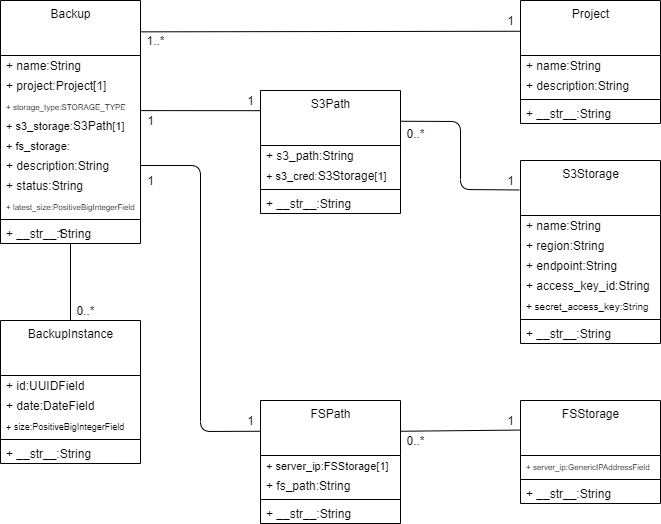

The diagram above was exported from draw.io. Its source (the exported page's mxGraphModel, read from the mxfile embedded in the PNG):
<mxGraphModel dx="1221" dy="681" grid="1" gridSize="10" guides="1" tooltips="1" connect="1" arrows="1" fold="1" page="1" pageScale="1" pageWidth="850" pageHeight="1100" math="0" shadow="0">
  <root>
    <mxCell id="0" />
    <mxCell id="1" parent="0" />
    <mxCell id="2" value="Backup" style="swimlane;fontStyle=0;align=center;verticalAlign=top;childLayout=stackLayout;horizontal=1;startSize=55;horizontalStack=0;resizeParent=1;resizeParentMax=0;resizeLast=0;collapsible=0;marginBottom=0;html=1;" vertex="1" parent="1">
      <mxGeometry x="80" y="40" width="140" height="243" as="geometry" />
    </mxCell>
    <mxCell id="3" value="+ name:String" style="text;html=1;strokeColor=none;fillColor=none;align=left;verticalAlign=middle;spacingLeft=4;spacingRight=4;overflow=hidden;rotatable=0;points=[[0,0.5],[1,0.5]];portConstraint=eastwest;" vertex="1" parent="2">
      <mxGeometry y="55" width="140" height="20" as="geometry" />
    </mxCell>
    <mxCell id="4" value="+ project:Project[1]" style="text;html=1;strokeColor=none;fillColor=none;align=left;verticalAlign=middle;spacingLeft=4;spacingRight=4;overflow=hidden;rotatable=0;points=[[0,0.5],[1,0.5]];portConstraint=eastwest;" vertex="1" parent="2">
      <mxGeometry y="75" width="140" height="20" as="geometry" />
    </mxCell>
    <mxCell id="5" value="&lt;font style=&quot;font-size: 8px&quot;&gt;+ storage_type:STORAGE_TYPE&lt;/font&gt;" style="text;html=1;strokeColor=none;fillColor=none;align=left;verticalAlign=middle;spacingLeft=4;spacingRight=4;overflow=hidden;rotatable=0;points=[[0,0.5],[1,0.5]];portConstraint=eastwest;" vertex="1" parent="2">
      <mxGeometry y="95" width="140" height="20" as="geometry" />
    </mxCell>
    <mxCell id="6" value="&lt;font style=&quot;font-size: 11px&quot;&gt;+ s3_storage:&lt;span style=&quot;font-size: 12px ; text-align: center&quot;&gt;S3Path&lt;/span&gt;[1]&lt;/font&gt;" style="text;html=1;strokeColor=none;fillColor=none;align=left;verticalAlign=middle;spacingLeft=4;spacingRight=4;overflow=hidden;rotatable=0;points=[[0,0.5],[1,0.5]];portConstraint=eastwest;" vertex="1" parent="2">
      <mxGeometry y="115" width="140" height="20" as="geometry" />
    </mxCell>
    <mxCell id="7" value="&lt;span style=&quot;font-size: 11px&quot;&gt;+ fs_storage:&lt;/span&gt;" style="text;html=1;strokeColor=none;fillColor=none;align=left;verticalAlign=middle;spacingLeft=4;spacingRight=4;overflow=hidden;rotatable=0;points=[[0,0.5],[1,0.5]];portConstraint=eastwest;" vertex="1" parent="2">
      <mxGeometry y="135" width="140" height="20" as="geometry" />
    </mxCell>
    <mxCell id="8" value="+ description:String" style="text;html=1;strokeColor=none;fillColor=none;align=left;verticalAlign=middle;spacingLeft=4;spacingRight=4;overflow=hidden;rotatable=0;points=[[0,0.5],[1,0.5]];portConstraint=eastwest;" vertex="1" parent="2">
      <mxGeometry y="155" width="140" height="20" as="geometry" />
    </mxCell>
    <mxCell id="9" value="+ status:String" style="text;html=1;strokeColor=none;fillColor=none;align=left;verticalAlign=middle;spacingLeft=4;spacingRight=4;overflow=hidden;rotatable=0;points=[[0,0.5],[1,0.5]];portConstraint=eastwest;" vertex="1" parent="2">
      <mxGeometry y="175" width="140" height="20" as="geometry" />
    </mxCell>
    <mxCell id="10" value="&lt;font style=&quot;font-size: 8px&quot;&gt;+ latest_size:PositiveBigIntegerField&lt;/font&gt;" style="text;html=1;strokeColor=none;fillColor=none;align=left;verticalAlign=middle;spacingLeft=4;spacingRight=4;overflow=hidden;rotatable=0;points=[[0,0.5],[1,0.5]];portConstraint=eastwest;" vertex="1" parent="2">
      <mxGeometry y="195" width="140" height="20" as="geometry" />
    </mxCell>
    <mxCell id="11" value="" style="line;strokeWidth=1;fillColor=none;align=left;verticalAlign=middle;spacingTop=-1;spacingLeft=3;spacingRight=3;rotatable=0;labelPosition=right;points=[];portConstraint=eastwest;" vertex="1" parent="2">
      <mxGeometry y="215" width="140" height="8" as="geometry" />
    </mxCell>
    <mxCell id="12" value="+ __str__:String" style="text;html=1;strokeColor=none;fillColor=none;align=left;verticalAlign=middle;spacingLeft=4;spacingRight=4;overflow=hidden;rotatable=0;points=[[0,0.5],[1,0.5]];portConstraint=eastwest;" vertex="1" parent="2">
      <mxGeometry y="223" width="140" height="20" as="geometry" />
    </mxCell>
    <mxCell id="13" value="Project" style="swimlane;fontStyle=0;align=center;verticalAlign=top;childLayout=stackLayout;horizontal=1;startSize=55;horizontalStack=0;resizeParent=1;resizeParentMax=0;resizeLast=0;collapsible=0;marginBottom=0;html=1;" vertex="1" parent="1">
      <mxGeometry x="600" y="40" width="140" height="123" as="geometry" />
    </mxCell>
    <mxCell id="14" value="+ name:String" style="text;html=1;strokeColor=none;fillColor=none;align=left;verticalAlign=middle;spacingLeft=4;spacingRight=4;overflow=hidden;rotatable=0;points=[[0,0.5],[1,0.5]];portConstraint=eastwest;" vertex="1" parent="13">
      <mxGeometry y="55" width="140" height="20" as="geometry" />
    </mxCell>
    <mxCell id="15" value="+ description:String" style="text;html=1;strokeColor=none;fillColor=none;align=left;verticalAlign=middle;spacingLeft=4;spacingRight=4;overflow=hidden;rotatable=0;points=[[0,0.5],[1,0.5]];portConstraint=eastwest;" vertex="1" parent="13">
      <mxGeometry y="75" width="140" height="20" as="geometry" />
    </mxCell>
    <mxCell id="16" value="" style="line;strokeWidth=1;fillColor=none;align=left;verticalAlign=middle;spacingTop=-1;spacingLeft=3;spacingRight=3;rotatable=0;labelPosition=right;points=[];portConstraint=eastwest;" vertex="1" parent="13">
      <mxGeometry y="95" width="140" height="8" as="geometry" />
    </mxCell>
    <mxCell id="17" value="+ __str__:String" style="text;html=1;strokeColor=none;fillColor=none;align=left;verticalAlign=middle;spacingLeft=4;spacingRight=4;overflow=hidden;rotatable=0;points=[[0,0.5],[1,0.5]];portConstraint=eastwest;" vertex="1" parent="13">
      <mxGeometry y="103" width="140" height="20" as="geometry" />
    </mxCell>
    <mxCell id="18" value="" style="endArrow=none;html=1;entryX=0;entryY=0.25;entryDx=0;entryDy=0;exitX=-0.009;exitY=0.067;exitDx=0;exitDy=0;exitPerimeter=0;" edge="1" source="20" target="13" parent="1">
      <mxGeometry width="50" height="50" relative="1" as="geometry">
        <mxPoint x="230" y="80" as="sourcePoint" />
        <mxPoint x="450" y="90" as="targetPoint" />
      </mxGeometry>
    </mxCell>
    <mxCell id="19" value="1" style="text;html=1;align=center;verticalAlign=middle;resizable=0;points=[];autosize=1;strokeColor=none;" vertex="1" parent="1">
      <mxGeometry x="580" y="50" width="20" height="20" as="geometry" />
    </mxCell>
    <mxCell id="20" value="1..*" style="text;html=1;align=center;verticalAlign=middle;resizable=0;points=[];autosize=1;strokeColor=none;" vertex="1" parent="1">
      <mxGeometry x="220" y="70" width="30" height="20" as="geometry" />
    </mxCell>
    <mxCell id="21" value="S3Path" style="swimlane;fontStyle=0;align=center;verticalAlign=top;childLayout=stackLayout;horizontal=1;startSize=55;horizontalStack=0;resizeParent=1;resizeParentMax=0;resizeLast=0;collapsible=0;marginBottom=0;html=1;" vertex="1" parent="1">
      <mxGeometry x="340" y="130" width="140" height="123" as="geometry" />
    </mxCell>
    <mxCell id="22" value="+ s3_path:String" style="text;html=1;strokeColor=none;fillColor=none;align=left;verticalAlign=middle;spacingLeft=4;spacingRight=4;overflow=hidden;rotatable=0;points=[[0,0.5],[1,0.5]];portConstraint=eastwest;" vertex="1" parent="21">
      <mxGeometry y="55" width="140" height="20" as="geometry" />
    </mxCell>
    <mxCell id="23" value="&lt;font style=&quot;font-size: 11px&quot;&gt;+ s3_cred:&lt;span style=&quot;font-size: 12px ; text-align: center&quot;&gt;S3Storage&lt;/span&gt;&lt;span style=&quot;text-align: center&quot;&gt;[1]&lt;/span&gt;&lt;/font&gt;" style="text;html=1;strokeColor=none;fillColor=none;align=left;verticalAlign=middle;spacingLeft=4;spacingRight=4;overflow=hidden;rotatable=0;points=[[0,0.5],[1,0.5]];portConstraint=eastwest;" vertex="1" parent="21">
      <mxGeometry y="75" width="140" height="20" as="geometry" />
    </mxCell>
    <mxCell id="24" value="" style="line;strokeWidth=1;fillColor=none;align=left;verticalAlign=middle;spacingTop=-1;spacingLeft=3;spacingRight=3;rotatable=0;labelPosition=right;points=[];portConstraint=eastwest;" vertex="1" parent="21">
      <mxGeometry y="95" width="140" height="8" as="geometry" />
    </mxCell>
    <mxCell id="25" value="+ __str__:String" style="text;html=1;strokeColor=none;fillColor=none;align=left;verticalAlign=middle;spacingLeft=4;spacingRight=4;overflow=hidden;rotatable=0;points=[[0,0.5],[1,0.5]];portConstraint=eastwest;" vertex="1" parent="21">
      <mxGeometry y="103" width="140" height="20" as="geometry" />
    </mxCell>
    <mxCell id="26" value="BackupInstance" style="swimlane;fontStyle=0;align=center;verticalAlign=top;childLayout=stackLayout;horizontal=1;startSize=55;horizontalStack=0;resizeParent=1;resizeParentMax=0;resizeLast=0;collapsible=0;marginBottom=0;html=1;" vertex="1" parent="1">
      <mxGeometry x="80" y="360" width="140" height="143" as="geometry" />
    </mxCell>
    <mxCell id="27" value="+ id:UUIDField" style="text;html=1;strokeColor=none;fillColor=none;align=left;verticalAlign=middle;spacingLeft=4;spacingRight=4;overflow=hidden;rotatable=0;points=[[0,0.5],[1,0.5]];portConstraint=eastwest;" vertex="1" parent="26">
      <mxGeometry y="55" width="140" height="20" as="geometry" />
    </mxCell>
    <mxCell id="28" value="+ date:DateField" style="text;html=1;strokeColor=none;fillColor=none;align=left;verticalAlign=middle;spacingLeft=4;spacingRight=4;overflow=hidden;rotatable=0;points=[[0,0.5],[1,0.5]];portConstraint=eastwest;" vertex="1" parent="26">
      <mxGeometry y="75" width="140" height="20" as="geometry" />
    </mxCell>
    <mxCell id="29" value="&lt;font style=&quot;font-size: 9px&quot;&gt;+ size:PositiveBigIntegerField&lt;/font&gt;" style="text;html=1;strokeColor=none;fillColor=none;align=left;verticalAlign=middle;spacingLeft=4;spacingRight=4;overflow=hidden;rotatable=0;points=[[0,0.5],[1,0.5]];portConstraint=eastwest;" vertex="1" parent="26">
      <mxGeometry y="95" width="140" height="20" as="geometry" />
    </mxCell>
    <mxCell id="30" value="" style="line;strokeWidth=1;fillColor=none;align=left;verticalAlign=middle;spacingTop=-1;spacingLeft=3;spacingRight=3;rotatable=0;labelPosition=right;points=[];portConstraint=eastwest;" vertex="1" parent="26">
      <mxGeometry y="115" width="140" height="8" as="geometry" />
    </mxCell>
    <mxCell id="31" value="+ __str__:String" style="text;html=1;strokeColor=none;fillColor=none;align=left;verticalAlign=middle;spacingLeft=4;spacingRight=4;overflow=hidden;rotatable=0;points=[[0,0.5],[1,0.5]];portConstraint=eastwest;" vertex="1" parent="26">
      <mxGeometry y="123" width="140" height="20" as="geometry" />
    </mxCell>
    <mxCell id="32" value="" style="endArrow=none;html=1;entryX=0;entryY=0.164;entryDx=0;entryDy=0;entryPerimeter=0;exitX=1.002;exitY=0.755;exitDx=0;exitDy=0;exitPerimeter=0;" edge="1" source="5" target="21" parent="1">
      <mxGeometry width="50" height="50" relative="1" as="geometry">
        <mxPoint x="230" y="150" as="sourcePoint" />
        <mxPoint x="341" y="160" as="targetPoint" />
      </mxGeometry>
    </mxCell>
    <mxCell id="33" value="1" style="text;html=1;align=center;verticalAlign=middle;resizable=0;points=[];autosize=1;strokeColor=none;" vertex="1" parent="1">
      <mxGeometry x="320" y="130" width="20" height="20" as="geometry" />
    </mxCell>
    <mxCell id="34" value="1" style="text;html=1;align=center;verticalAlign=middle;resizable=0;points=[];autosize=1;strokeColor=none;" vertex="1" parent="1">
      <mxGeometry x="220" y="150" width="20" height="20" as="geometry" />
    </mxCell>
    <mxCell id="35" value="FSPath" style="swimlane;fontStyle=0;align=center;verticalAlign=top;childLayout=stackLayout;horizontal=1;startSize=55;horizontalStack=0;resizeParent=1;resizeParentMax=0;resizeLast=0;collapsible=0;marginBottom=0;html=1;" vertex="1" parent="1">
      <mxGeometry x="340" y="440" width="140" height="123" as="geometry" />
    </mxCell>
    <mxCell id="36" value="&lt;font style=&quot;font-size: 11px&quot;&gt;&lt;font&gt;+ server_ip:&lt;/font&gt;&lt;span style=&quot;text-align: center&quot;&gt;FSStorage[1]&lt;/span&gt;&lt;/font&gt;" style="text;html=1;strokeColor=none;fillColor=none;align=left;verticalAlign=middle;spacingLeft=4;spacingRight=4;overflow=hidden;rotatable=0;points=[[0,0.5],[1,0.5]];portConstraint=eastwest;" vertex="1" parent="35">
      <mxGeometry y="55" width="140" height="20" as="geometry" />
    </mxCell>
    <mxCell id="37" value="+ fs_path:String" style="text;html=1;strokeColor=none;fillColor=none;align=left;verticalAlign=middle;spacingLeft=4;spacingRight=4;overflow=hidden;rotatable=0;points=[[0,0.5],[1,0.5]];portConstraint=eastwest;" vertex="1" parent="35">
      <mxGeometry y="75" width="140" height="20" as="geometry" />
    </mxCell>
    <mxCell id="38" value="" style="line;strokeWidth=1;fillColor=none;align=left;verticalAlign=middle;spacingTop=-1;spacingLeft=3;spacingRight=3;rotatable=0;labelPosition=right;points=[];portConstraint=eastwest;" vertex="1" parent="35">
      <mxGeometry y="95" width="140" height="8" as="geometry" />
    </mxCell>
    <mxCell id="39" value="+ __str__:String" style="text;html=1;strokeColor=none;fillColor=none;align=left;verticalAlign=middle;spacingLeft=4;spacingRight=4;overflow=hidden;rotatable=0;points=[[0,0.5],[1,0.5]];portConstraint=eastwest;" vertex="1" parent="35">
      <mxGeometry y="103" width="140" height="20" as="geometry" />
    </mxCell>
    <mxCell id="40" value="" style="endArrow=none;html=1;exitX=0.5;exitY=0;exitDx=0;exitDy=0;" edge="1" source="26" target="12" parent="1">
      <mxGeometry width="50" height="50" relative="1" as="geometry">
        <mxPoint x="270" y="380" as="sourcePoint" />
        <mxPoint x="320" y="330" as="targetPoint" />
      </mxGeometry>
    </mxCell>
    <mxCell id="41" value="1" style="text;html=1;align=center;verticalAlign=middle;resizable=0;points=[];autosize=1;strokeColor=none;" vertex="1" parent="1">
      <mxGeometry x="130" y="263" width="20" height="20" as="geometry" />
    </mxCell>
    <mxCell id="42" value="0..*" style="text;html=1;align=center;verticalAlign=middle;resizable=0;points=[];autosize=1;strokeColor=none;" vertex="1" parent="1">
      <mxGeometry x="150" y="340" width="30" height="20" as="geometry" />
    </mxCell>
    <mxCell id="43" value="S3Storage" style="swimlane;fontStyle=0;align=center;verticalAlign=top;childLayout=stackLayout;horizontal=1;startSize=55;horizontalStack=0;resizeParent=1;resizeParentMax=0;resizeLast=0;collapsible=0;marginBottom=0;html=1;" vertex="1" parent="1">
      <mxGeometry x="600" y="200" width="140" height="183" as="geometry" />
    </mxCell>
    <mxCell id="44" value="+ name:String" style="text;html=1;strokeColor=none;fillColor=none;align=left;verticalAlign=middle;spacingLeft=4;spacingRight=4;overflow=hidden;rotatable=0;points=[[0,0.5],[1,0.5]];portConstraint=eastwest;" vertex="1" parent="43">
      <mxGeometry y="55" width="140" height="20" as="geometry" />
    </mxCell>
    <mxCell id="45" value="+ region:String" style="text;html=1;strokeColor=none;fillColor=none;align=left;verticalAlign=middle;spacingLeft=4;spacingRight=4;overflow=hidden;rotatable=0;points=[[0,0.5],[1,0.5]];portConstraint=eastwest;" vertex="1" parent="43">
      <mxGeometry y="75" width="140" height="20" as="geometry" />
    </mxCell>
    <mxCell id="46" value="+ endpoint:String" style="text;html=1;strokeColor=none;fillColor=none;align=left;verticalAlign=middle;spacingLeft=4;spacingRight=4;overflow=hidden;rotatable=0;points=[[0,0.5],[1,0.5]];portConstraint=eastwest;" vertex="1" parent="43">
      <mxGeometry y="95" width="140" height="20" as="geometry" />
    </mxCell>
    <mxCell id="47" value="+ access_key_id:String" style="text;html=1;strokeColor=none;fillColor=none;align=left;verticalAlign=middle;spacingLeft=4;spacingRight=4;overflow=hidden;rotatable=0;points=[[0,0.5],[1,0.5]];portConstraint=eastwest;" vertex="1" parent="43">
      <mxGeometry y="115" width="140" height="20" as="geometry" />
    </mxCell>
    <mxCell id="48" value="&lt;font style=&quot;font-size: 10px&quot;&gt;+ secret_access_key:String&lt;/font&gt;" style="text;html=1;strokeColor=none;fillColor=none;align=left;verticalAlign=middle;spacingLeft=4;spacingRight=4;overflow=hidden;rotatable=0;points=[[0,0.5],[1,0.5]];portConstraint=eastwest;" vertex="1" parent="43">
      <mxGeometry y="135" width="140" height="20" as="geometry" />
    </mxCell>
    <mxCell id="49" value="" style="line;strokeWidth=1;fillColor=none;align=left;verticalAlign=middle;spacingTop=-1;spacingLeft=3;spacingRight=3;rotatable=0;labelPosition=right;points=[];portConstraint=eastwest;" vertex="1" parent="43">
      <mxGeometry y="155" width="140" height="8" as="geometry" />
    </mxCell>
    <mxCell id="50" value="+ __str__:String" style="text;html=1;strokeColor=none;fillColor=none;align=left;verticalAlign=middle;spacingLeft=4;spacingRight=4;overflow=hidden;rotatable=0;points=[[0,0.5],[1,0.5]];portConstraint=eastwest;" vertex="1" parent="43">
      <mxGeometry y="163" width="140" height="20" as="geometry" />
    </mxCell>
    <mxCell id="51" value="" style="endArrow=none;html=1;entryX=1;entryY=0.25;entryDx=0;entryDy=0;exitX=-0.009;exitY=0.161;exitDx=0;exitDy=0;exitPerimeter=0;" edge="1" source="43" target="21" parent="1">
      <mxGeometry width="50" height="50" relative="1" as="geometry">
        <mxPoint x="580" y="250" as="sourcePoint" />
        <mxPoint x="440" y="240" as="targetPoint" />
        <Array as="points">
          <mxPoint x="540" y="229" />
          <mxPoint x="540" y="161" />
        </Array>
      </mxGeometry>
    </mxCell>
    <mxCell id="52" value="1" style="text;html=1;align=center;verticalAlign=middle;resizable=0;points=[];autosize=1;strokeColor=none;" vertex="1" parent="1">
      <mxGeometry x="580" y="210" width="20" height="20" as="geometry" />
    </mxCell>
    <mxCell id="53" value="0..*" style="text;html=1;align=center;verticalAlign=middle;resizable=0;points=[];autosize=1;strokeColor=none;" vertex="1" parent="1">
      <mxGeometry x="480" y="163" width="30" height="20" as="geometry" />
    </mxCell>
    <mxCell id="54" value="FSStorage" style="swimlane;fontStyle=0;align=center;verticalAlign=top;childLayout=stackLayout;horizontal=1;startSize=55;horizontalStack=0;resizeParent=1;resizeParentMax=0;resizeLast=0;collapsible=0;marginBottom=0;html=1;" vertex="1" parent="1">
      <mxGeometry x="600" y="440" width="140" height="103" as="geometry" />
    </mxCell>
    <mxCell id="55" value="&lt;font style=&quot;font-size: 8px&quot;&gt;+ server_ip:GenericIPAddressField&lt;/font&gt;" style="text;html=1;strokeColor=none;fillColor=none;align=left;verticalAlign=middle;spacingLeft=4;spacingRight=4;overflow=hidden;rotatable=0;points=[[0,0.5],[1,0.5]];portConstraint=eastwest;" vertex="1" parent="54">
      <mxGeometry y="55" width="140" height="20" as="geometry" />
    </mxCell>
    <mxCell id="56" value="" style="line;strokeWidth=1;fillColor=none;align=left;verticalAlign=middle;spacingTop=-1;spacingLeft=3;spacingRight=3;rotatable=0;labelPosition=right;points=[];portConstraint=eastwest;" vertex="1" parent="54">
      <mxGeometry y="75" width="140" height="8" as="geometry" />
    </mxCell>
    <mxCell id="57" value="+ __str__:String" style="text;html=1;strokeColor=none;fillColor=none;align=left;verticalAlign=middle;spacingLeft=4;spacingRight=4;overflow=hidden;rotatable=0;points=[[0,0.5],[1,0.5]];portConstraint=eastwest;" vertex="1" parent="54">
      <mxGeometry y="83" width="140" height="20" as="geometry" />
    </mxCell>
    <mxCell id="58" value="" style="endArrow=none;html=1;exitX=1;exitY=0.25;exitDx=0;exitDy=0;entryX=0;entryY=0.287;entryDx=0;entryDy=0;entryPerimeter=0;" edge="1" source="35" target="54" parent="1">
      <mxGeometry width="50" height="50" relative="1" as="geometry">
        <mxPoint x="370" y="350" as="sourcePoint" />
        <mxPoint x="599" y="470" as="targetPoint" />
      </mxGeometry>
    </mxCell>
    <mxCell id="59" value="1" style="text;html=1;align=center;verticalAlign=middle;resizable=0;points=[];autosize=1;strokeColor=none;" vertex="1" parent="1">
      <mxGeometry x="580" y="450" width="20" height="20" as="geometry" />
    </mxCell>
    <mxCell id="60" value="0..*" style="text;html=1;align=center;verticalAlign=middle;resizable=0;points=[];autosize=1;strokeColor=none;" vertex="1" parent="1">
      <mxGeometry x="480" y="470" width="30" height="20" as="geometry" />
    </mxCell>
    <mxCell id="61" value="" style="endArrow=none;html=1;entryX=0;entryY=0.25;entryDx=0;entryDy=0;exitX=1;exitY=0.5;exitDx=0;exitDy=0;" edge="1" source="8" target="35" parent="1">
      <mxGeometry width="50" height="50" relative="1" as="geometry">
        <mxPoint x="240" y="260" as="sourcePoint" />
        <mxPoint x="590" y="440" as="targetPoint" />
        <Array as="points">
          <mxPoint x="280" y="205" />
          <mxPoint x="280" y="471" />
        </Array>
      </mxGeometry>
    </mxCell>
    <mxCell id="62" value="1" style="text;html=1;align=center;verticalAlign=middle;resizable=0;points=[];autosize=1;strokeColor=none;" vertex="1" parent="1">
      <mxGeometry x="320" y="450" width="20" height="20" as="geometry" />
    </mxCell>
    <mxCell id="63" value="1" style="text;html=1;align=center;verticalAlign=middle;resizable=0;points=[];autosize=1;strokeColor=none;" vertex="1" parent="1">
      <mxGeometry x="220" y="210" width="20" height="20" as="geometry" />
    </mxCell>
  </root>
</mxGraphModel>